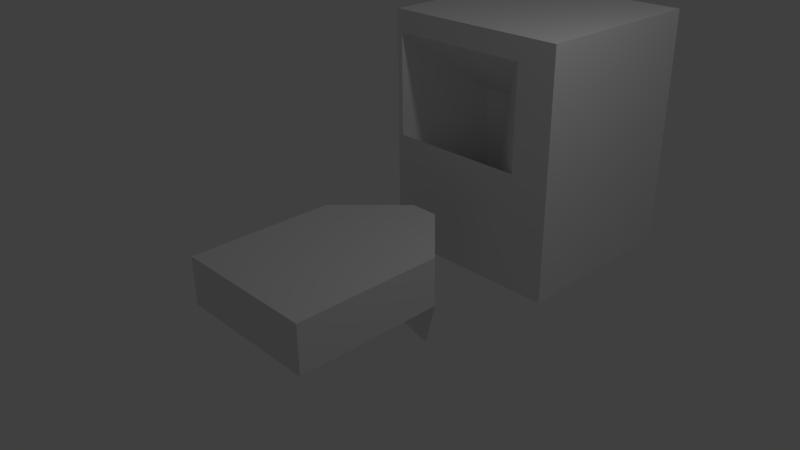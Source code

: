 # Source: lock.blend  (saved by Blender 2.71.0; exported with 4.5.12 LTS)
import bpy
from mathutils import Matrix  # noqa: F401  (used for matrix-valued properties, if any)

bpy.ops.wm.read_factory_settings(use_empty=True)
scene = bpy.context.scene
scene.name = 'Scene'

# ---- collections
col_collection_1 = bpy.data.collections.new('Collection 1'); scene.collection.children.link(col_collection_1)

# ---- world
world_world = bpy.data.worlds.new('World'); scene.world = world_world
world_world.color = (0.05088, 0.05088, 0.05088)
world_world.use_sun_shadow = False
world_world.sun_shadow_jitter_overblur = 0.0
world_world.cycles.sampling_method = 'MANUAL'
world_world.cycles.sample_map_resolution = 256

# ---- cameras
cam_camera = bpy.data.cameras.new('Camera')
cam_camera.clip_end = 100.0
cam_camera.lens = 35.0
cam_camera.sensor_width = 32.0
cam_camera.sensor_height = 18.0
cam_camera.ortho_scale = 7.314
cam_camera.dof.focus_distance = 0.0
cam_camera.dof.aperture_fstop = 128.0

# ---- lights
light_lamp = bpy.data.lights.new('Lamp', 'POINT')
light_lamp.transmission_factor = 0.0
light_lamp.cutoff_distance = 30.0
light_lamp.energy = 100.0
light_lamp.shadow_buffer_clip_start = 1.001
light_lamp.shadow_soft_size = 0.1
light_lamp.shadow_maximum_resolution = 0.006
light_lamp.use_absolute_resolution = True
light_lamp.cycles.use_multiple_importance_sampling = False

# ---- meshes
me_cube_003 = bpy.data.meshes.new('Cube.003')
me_cube_003.from_pydata([(-1.0, -1.0, 1.0), (-1.0, 1.0, 1.0), (-1.0, 1.0, 0.3458), (-1.0, -1.0, 0.3458), (1.0, -1.0, 1.0), (1.0, -1.0, 0.3458), (1.0, 1.0, 1.0), (-0.194, 1.816, 1.0), (1.0, 1.0, 0.3458), (0.194, 1.816, 1.0), (-0.04718, 1.816, -1.0), (0.04718, 1.816, -1.0)], [], [(0, 1, 2, 3), (4, 0, 3, 5), (4, 6, 1, 0), (1, 7, 10, 2), (3, 2, 8, 5), (6, 4, 5, 8), (1, 6, 9, 7), (8, 2, 10, 11), (8, 11, 9, 6), (7, 9, 11, 10)])
me_cube_003.use_remesh_preserve_volume = False
me_cube_003.use_remesh_preserve_attributes = False
me_cube_003.use_mirror_vertex_groups = False
me_cube_003.update()
me_cube_002 = bpy.data.meshes.new('Cube.002')
me_cube_002.from_pydata([(-1.0, -1.0, 1.609), (-1.0, 1.0, 1.592), (-1.0, 1.0, -1.0), (-1.0, -1.0, -1.0), (1.0, -1.0, -1.0), (1.0, -1.0, 1.609), (-0.9418, -1.0, 0.2821), (-0.9418, -1.0, 1.372), (0.5834, -1.0, 1.372), (0.582, -1.0, 0.761), (0.582, -1.0, 0.2633), (-0.9405, -1.0, 0.2633), (1.0, 1.0, 1.592), (1.0, 1.0, -1.0), (-0.1429, -0.3789, -0.7605), (-0.2156, -0.3789, -0.7605), (-0.3286, -0.3789, 0.7798), (-0.0298, -0.3789, 0.7798)], [], [(0, 1, 2, 3), (4, 5, 0, 6, 7, 8, 9, 10), (3, 4, 10, 11, 6, 0), (5, 12, 1, 0), (1, 12, 13, 2), (3, 2, 13, 4), (12, 5, 4, 13), (11, 10, 14, 15), (6, 11, 15, 16), (16, 15, 14, 17), (10, 9, 14), (7, 6, 16), (8, 7, 16, 17), (9, 8, 17, 14)])
me_cube_002.use_remesh_preserve_volume = False
me_cube_002.use_remesh_preserve_attributes = False
me_cube_002.use_mirror_vertex_groups = False
me_cube_002.update()

# ---- objects
ob_cube_002 = bpy.data.objects.new('Cube.002', me_cube_003)
ob_cube_001 = bpy.data.objects.new('Cube.001', me_cube_002)
ob_lamp = bpy.data.objects.new('Lamp', light_lamp)
ob_camera = bpy.data.objects.new('Camera', cam_camera)

# ---- transforms, parenting, visibility, modifiers, constraints
ob_cube_002.location = (0.2807, -1.181, -0.484)
ob_cube_002.lineart.crease_threshold = 0.0
ob_cube_001.location = (0.3336, 2.673, 0.6877)
ob_cube_001.scale = (1.298, 1.298, 1.298)
ob_cube_001.lineart.crease_threshold = 0.0
ob_lamp.location = (4.076, 1.005, 5.904)
ob_lamp.rotation_euler = (0.6503, 0.05522, 1.866)
ob_lamp.lock_rotations_4d = False
ob_lamp.empty_display_type = 'ARROWS'
ob_lamp.color = (0.0, 0.0, 0.0, 0.0)
ob_lamp.lineart.crease_threshold = 0.0
ob_camera.location = (7.481, -6.508, 5.344)
ob_camera.rotation_euler = (1.109, 0.01082, 0.8149)
ob_camera.lock_rotations_4d = False
ob_camera.empty_display_type = 'ARROWS'
ob_camera.color = (0.0, 0.0, 0.0, 0.0)
ob_camera.display_type = 'WIRE'
ob_camera.lineart.crease_threshold = 0.0

# ---- collection membership
col_collection_1.objects.link(ob_cube_002)
col_collection_1.objects.link(ob_cube_001)
col_collection_1.objects.link(ob_lamp)
col_collection_1.objects.link(ob_camera)

# ---- scene / render settings (as saved in the file)
scene.camera = ob_camera
scene.frame_start = 1; scene.frame_end = 250; scene.frame_set(1)
scene.render.engine = 'BLENDER_EEVEE_NEXT'
scene.render.resolution_percentage = 50
scene.render.dither_intensity = 0.0
scene.cycles.use_denoising = False
scene.cycles.samples = 10
scene.cycles.sampling_pattern = 'TABULATED_SOBOL'
scene.cycles.light_sampling_threshold = 0.0
scene.cycles.use_adaptive_sampling = False
scene.cycles.use_light_tree = False
scene.cycles.blur_glossy = 0.0
scene.cycles.volume_bounces = 1
scene.cycles.pixel_filter_type = 'GAUSSIAN'
scene.cycles.sample_clamp_indirect = 0.0
scene.view_settings.view_transform = 'Standard'
bpy.context.view_layer.update()
